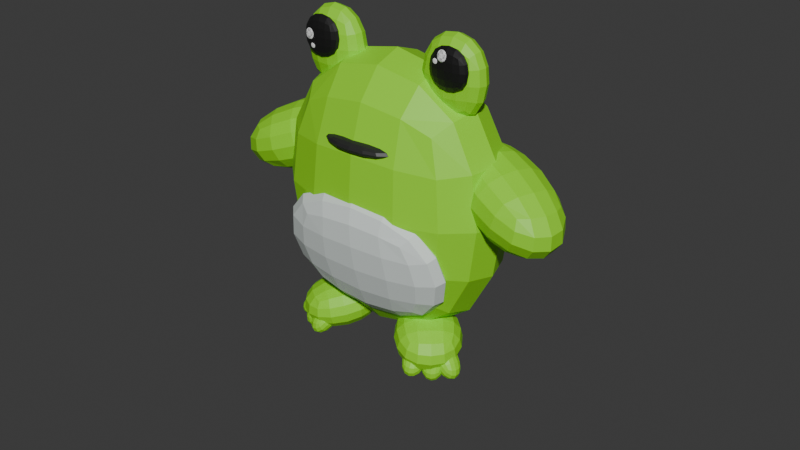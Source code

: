 # Source: blend.blend  (saved by Blender 4.3.34; exported with 4.5.12 LTS)
import bpy
from mathutils import Matrix  # noqa: F401  (used for matrix-valued properties, if any)

bpy.ops.wm.read_factory_settings(use_empty=True)
scene = bpy.context.scene
scene.name = 'Scene'

# ---- collections
col_collection = bpy.data.collections.new('Collection'); scene.collection.children.link(col_collection)

# ---- materials (node trees are filled in below, after node groups)
mat_material_004 = bpy.data.materials.new('Material.004')
mat_material_003 = bpy.data.materials.new('Material.003')
mat_material_002 = bpy.data.materials.new('Material.002')
mat_material_005 = bpy.data.materials.new('Material.005')
mat_material_013 = bpy.data.materials.new('Material.013')
mat_material_012 = bpy.data.materials.new('Material.012')
mat_material_007 = bpy.data.materials.new('Material.007')
mat_material_008 = bpy.data.materials.new('Material.008')
mat_material_009 = bpy.data.materials.new('Material.009')
mat_material_010 = bpy.data.materials.new('Material.010')
mat_material_011 = bpy.data.materials.new('Material.011')
mat_material_014 = bpy.data.materials.new('Material.014')
mat_material_006 = bpy.data.materials.new('Material.006')
mat_material_001 = bpy.data.materials.new('Material.001')

# ---- material node trees
mat_material_004.use_nodes = True; mat_material_004.node_tree.nodes.clear()
_N = mat_material_004.node_tree.nodes; _L = mat_material_004.node_tree.links
n0 = _N.new('ShaderNodeBsdfPrincipled'); n0.name = 'Principled BSDF'; n0.location = (10, 300)
n0.inputs[0].default_value = (0.2961, 0.7991, 0.01096, 1.0)
n1 = _N.new('ShaderNodeOutputMaterial'); n1.name = 'Material Output'; n1.location = (300, 300)
_L.new(n0.outputs[0], n1.inputs[0])
n1.is_active_output = True
mat_material_003.use_nodes = True; mat_material_003.node_tree.nodes.clear()
_N = mat_material_003.node_tree.nodes; _L = mat_material_003.node_tree.links
n0 = _N.new('ShaderNodeBsdfPrincipled'); n0.name = 'Principled BSDF'; n0.location = (10, 300)
n0.inputs[0].default_value = (0.2961, 0.7991, 0.01096, 1.0)
n1 = _N.new('ShaderNodeOutputMaterial'); n1.name = 'Material Output'; n1.location = (300, 300)
_L.new(n0.outputs[0], n1.inputs[0])
n1.is_active_output = True
mat_material_002.use_nodes = True; mat_material_002.node_tree.nodes.clear()
_N = mat_material_002.node_tree.nodes; _L = mat_material_002.node_tree.links
n0 = _N.new('ShaderNodeBsdfPrincipled'); n0.name = 'Principled BSDF'; n0.location = (10, 300)
n0.inputs[0].default_value = (0.2961, 0.7991, 0.01096, 1.0)
n1 = _N.new('ShaderNodeOutputMaterial'); n1.name = 'Material Output'; n1.location = (300, 300)
_L.new(n0.outputs[0], n1.inputs[0])
n1.is_active_output = True
mat_material_005.use_nodes = True; mat_material_005.node_tree.nodes.clear()
_N = mat_material_005.node_tree.nodes; _L = mat_material_005.node_tree.links
n0 = _N.new('ShaderNodeBsdfPrincipled'); n0.name = 'Principled BSDF'; n0.location = (10, 300)
n0.inputs[0].default_value = (0.008634, 0.008634, 0.008634, 1.0)
n1 = _N.new('ShaderNodeOutputMaterial'); n1.name = 'Material Output'; n1.location = (300, 300)
_L.new(n0.outputs[0], n1.inputs[0])
n1.is_active_output = True
mat_material_013.use_nodes = True; mat_material_013.node_tree.nodes.clear()
_N = mat_material_013.node_tree.nodes; _L = mat_material_013.node_tree.links
n0 = _N.new('ShaderNodeBsdfPrincipled'); n0.name = 'Principled BSDF'; n0.location = (10, 300)
n0.inputs[0].default_value = (1.0, 1.0, 1.0, 1.0)
n1 = _N.new('ShaderNodeOutputMaterial'); n1.name = 'Material Output'; n1.location = (300, 300)
_L.new(n0.outputs[0], n1.inputs[0])
n1.is_active_output = True
mat_material_012.use_nodes = True; mat_material_012.node_tree.nodes.clear()
_N = mat_material_012.node_tree.nodes; _L = mat_material_012.node_tree.links
n0 = _N.new('ShaderNodeBsdfPrincipled'); n0.name = 'Principled BSDF'; n0.location = (10, 300)
n0.inputs[0].default_value = (1.0, 1.0, 1.0, 1.0)
n1 = _N.new('ShaderNodeOutputMaterial'); n1.name = 'Material Output'; n1.location = (300, 300)
_L.new(n0.outputs[0], n1.inputs[0])
n1.is_active_output = True
mat_material_007.use_nodes = True; mat_material_007.node_tree.nodes.clear()
_N = mat_material_007.node_tree.nodes; _L = mat_material_007.node_tree.links
n0 = _N.new('ShaderNodeBsdfPrincipled'); n0.name = 'Principled BSDF'; n0.location = (10, 300)
n0.inputs[0].default_value = (0.2961, 0.7991, 0.01096, 1.0)
n1 = _N.new('ShaderNodeOutputMaterial'); n1.name = 'Material Output'; n1.location = (300, 300)
_L.new(n0.outputs[0], n1.inputs[0])
n1.is_active_output = True
mat_material_008.use_nodes = True; mat_material_008.node_tree.nodes.clear()
_N = mat_material_008.node_tree.nodes; _L = mat_material_008.node_tree.links
n0 = _N.new('ShaderNodeBsdfPrincipled'); n0.name = 'Principled BSDF'; n0.location = (10, 300)
n0.inputs[0].default_value = (0.2961, 0.7991, 0.01096, 1.0)
n1 = _N.new('ShaderNodeOutputMaterial'); n1.name = 'Material Output'; n1.location = (300, 300)
_L.new(n0.outputs[0], n1.inputs[0])
n1.is_active_output = True
mat_material_009.use_nodes = True; mat_material_009.node_tree.nodes.clear()
_N = mat_material_009.node_tree.nodes; _L = mat_material_009.node_tree.links
n0 = _N.new('ShaderNodeBsdfPrincipled'); n0.name = 'Principled BSDF'; n0.location = (10, 300)
n0.inputs[0].default_value = (0.2961, 0.7991, 0.01096, 1.0)
n1 = _N.new('ShaderNodeOutputMaterial'); n1.name = 'Material Output'; n1.location = (300, 300)
_L.new(n0.outputs[0], n1.inputs[0])
n1.is_active_output = True
mat_material_010.use_nodes = True; mat_material_010.node_tree.nodes.clear()
_N = mat_material_010.node_tree.nodes; _L = mat_material_010.node_tree.links
n0 = _N.new('ShaderNodeBsdfPrincipled'); n0.name = 'Principled BSDF'; n0.location = (10, 300)
n0.inputs[0].default_value = (0.2961, 0.7991, 0.01096, 1.0)
n1 = _N.new('ShaderNodeOutputMaterial'); n1.name = 'Material Output'; n1.location = (300, 300)
_L.new(n0.outputs[0], n1.inputs[0])
n1.is_active_output = True
mat_material_011.use_nodes = True; mat_material_011.node_tree.nodes.clear()
_N = mat_material_011.node_tree.nodes; _L = mat_material_011.node_tree.links
n0 = _N.new('ShaderNodeBsdfPrincipled'); n0.name = 'Principled BSDF'; n0.location = (10, 300)
n0.inputs[0].default_value = (1.0, 1.0, 1.0, 1.0)
n1 = _N.new('ShaderNodeOutputMaterial'); n1.name = 'Material Output'; n1.location = (300, 300)
_L.new(n0.outputs[0], n1.inputs[0])
n1.is_active_output = True
mat_material_014.use_nodes = True; mat_material_014.node_tree.nodes.clear()
_N = mat_material_014.node_tree.nodes; _L = mat_material_014.node_tree.links
n0 = _N.new('ShaderNodeBsdfPrincipled'); n0.name = 'Principled BSDF'; n0.location = (10, 300)
n0.inputs[0].default_value = (1.0, 1.0, 1.0, 1.0)
n1 = _N.new('ShaderNodeOutputMaterial'); n1.name = 'Material Output'; n1.location = (300, 300)
_L.new(n0.outputs[0], n1.inputs[0])
n1.is_active_output = True
mat_material_006.use_nodes = True; mat_material_006.node_tree.nodes.clear()
_N = mat_material_006.node_tree.nodes; _L = mat_material_006.node_tree.links
n0 = _N.new('ShaderNodeBsdfPrincipled'); n0.name = 'Principled BSDF'; n0.location = (10, 300)
n0.inputs[0].default_value = (0.02195, 0.02195, 0.02195, 1.0)
n1 = _N.new('ShaderNodeOutputMaterial'); n1.name = 'Material Output'; n1.location = (300, 300)
_L.new(n0.outputs[0], n1.inputs[0])
n1.is_active_output = True
mat_material_001.use_nodes = True; mat_material_001.node_tree.nodes.clear()
_N = mat_material_001.node_tree.nodes; _L = mat_material_001.node_tree.links
n0 = _N.new('ShaderNodeBsdfPrincipled'); n0.name = 'Principled BSDF'; n0.location = (10, 300)
n0.inputs[0].default_value = (0.7312, 0.7991, 0.7686, 1.0)
n1 = _N.new('ShaderNodeOutputMaterial'); n1.name = 'Material Output'; n1.location = (300, 300)
_L.new(n0.outputs[0], n1.inputs[0])
n1.is_active_output = True

# ---- world
world_world = bpy.data.worlds.new('World'); scene.world = world_world
world_world.use_nodes = True; world_world.node_tree.nodes.clear()
_N = world_world.node_tree.nodes; _L = world_world.node_tree.links
n0 = _N.new('ShaderNodeOutputWorld'); n0.name = 'World Output'; n0.location = (300, 300)
n1 = _N.new('ShaderNodeBackground'); n1.name = 'Background'; n1.location = (10, 300)
n1.inputs[0].default_value = (0.05088, 0.05088, 0.05088, 1.0)
_L.new(n1.outputs[0], n0.inputs[0])
n0.is_active_output = True
world_world.color = (0.05088, 0.05088, 0.05088)
world_world.sun_shadow_jitter_overblur = 0.0

# ---- meshes
me_cube_002 = bpy.data.meshes.new('Cube.002')
me_cube_002.from_pydata([(-1.297, -0.7501, -1.49), (-1.297, -0.7501, 1.49), (-1.297, 0.7501, -1.49), (-1.297, 0.7501, 1.49), (1.297, -0.7501, -1.49), (1.297, -0.7501, 1.49), (1.297, 0.7501, -1.49), (1.297, 0.7501, 1.49)], [], [(0, 1, 3, 2), (2, 3, 7, 6), (6, 7, 5, 4), (4, 5, 1, 0), (2, 6, 4, 0), (7, 3, 1, 5)])
_uv = me_cube_002.uv_layers.new(name='UVMap')
_uv.uv.foreach_set('vector', [0.375, 0.0, 0.625, 0.0, 0.625, 0.25, 0.375, 0.25, 0.375, 0.25, 0.625, 0.25, 0.625, 0.5, 0.375, 0.5, 0.375, 0.5, 0.625, 0.5, 0.625, 0.75, 0.375, 0.75, 0.375, 0.75, 0.625, 0.75, 0.625, 1.0, 0.375, 1.0, 0.125, 0.5, 0.375, 0.5, 0.375, 0.75, 0.125, 0.75, 0.625, 0.5, 0.875, 0.5, 0.875, 0.75, 0.625, 0.75])
me_cube_002.materials.append(mat_material_004)
me_cube_002.update()
me_cube_003 = bpy.data.meshes.new('Cube.003')
me_cube_003.from_pydata([(-1.0, -1.0, -1.0), (-1.0, -1.0, 1.0), (-1.0, 1.0, -1.0), (-1.0, 1.0, 1.0), (1.0, -1.0, -1.0), (1.0, -1.0, 1.0), (1.0, 1.0, -1.0), (1.0, 1.0, 1.0)], [], [(0, 1, 3, 2), (2, 3, 7, 6), (6, 7, 5, 4), (4, 5, 1, 0), (2, 6, 4, 0), (7, 3, 1, 5)])
_uv = me_cube_003.uv_layers.new(name='UVMap')
_uv.uv.foreach_set('vector', [0.375, 0.0, 0.625, 0.0, 0.625, 0.25, 0.375, 0.25, 0.375, 0.25, 0.625, 0.25, 0.625, 0.5, 0.375, 0.5, 0.375, 0.5, 0.625, 0.5, 0.625, 0.75, 0.375, 0.75, 0.375, 0.75, 0.625, 0.75, 0.625, 1.0, 0.375, 1.0, 0.125, 0.5, 0.375, 0.5, 0.375, 0.75, 0.125, 0.75, 0.625, 0.5, 0.875, 0.5, 0.875, 0.75, 0.625, 0.75])
me_cube_003.materials.append(mat_material_003)
me_cube_003.update()
me_cube_004 = bpy.data.meshes.new('Cube.004')
me_cube_004.from_pydata([(-0.8456, -0.4351, -1.0), (-0.8456, -0.4351, 1.0), (-0.8456, 0.4351, -1.0), (-0.8456, 0.4351, 1.0), (0.8456, -0.4351, -1.0), (0.8456, -0.4351, 1.0), (0.8456, 0.4351, -1.0), (0.8456, 0.4351, 1.0)], [], [(0, 1, 3, 2), (2, 3, 7, 6), (6, 7, 5, 4), (4, 5, 1, 0), (2, 6, 4, 0), (7, 3, 1, 5)])
_uv = me_cube_004.uv_layers.new(name='UVMap')
_uv.uv.foreach_set('vector', [0.375, 0.0, 0.625, 0.0, 0.625, 0.25, 0.375, 0.25, 0.375, 0.25, 0.625, 0.25, 0.625, 0.5, 0.375, 0.5, 0.375, 0.5, 0.625, 0.5, 0.625, 0.75, 0.375, 0.75, 0.375, 0.75, 0.625, 0.75, 0.625, 1.0, 0.375, 1.0, 0.125, 0.5, 0.375, 0.5, 0.375, 0.75, 0.125, 0.75, 0.625, 0.5, 0.875, 0.5, 0.875, 0.75, 0.625, 0.75])
me_cube_004.materials.append(mat_material_002)
me_cube_004.update()
me_cube_005 = bpy.data.meshes.new('Cube.005')
me_cube_005.from_pydata([(-1.0, -1.0, -1.0), (-1.0, -1.0, 1.0), (-1.0, -0.3709, -1.0), (-1.0, -0.3709, 1.0), (1.0, -1.0, -1.0), (1.0, -1.0, 1.0), (1.0, -0.3709, -1.0), (1.0, -0.3709, 1.0)], [], [(0, 1, 3, 2), (2, 3, 7, 6), (6, 7, 5, 4), (4, 5, 1, 0), (2, 6, 4, 0), (7, 3, 1, 5)])
_uv = me_cube_005.uv_layers.new(name='UVMap')
_uv.uv.foreach_set('vector', [0.375, 0.0, 0.625, 0.0, 0.625, 0.25, 0.375, 0.25, 0.375, 0.25, 0.625, 0.25, 0.625, 0.5, 0.375, 0.5, 0.375, 0.5, 0.625, 0.5, 0.625, 0.75, 0.375, 0.75, 0.375, 0.75, 0.625, 0.75, 0.625, 1.0, 0.375, 1.0, 0.125, 0.5, 0.375, 0.5, 0.375, 0.75, 0.125, 0.75, 0.625, 0.5, 0.875, 0.5, 0.875, 0.75, 0.625, 0.75])
me_cube_005.materials.append(mat_material_005)
me_cube_005.update()
me_cube_006 = bpy.data.meshes.new('Cube.006')
me_cube_006.from_pydata([(-1.0, -0.178, -1.0), (-1.0, -0.178, 1.0), (-1.0, 0.178, -1.0), (-1.0, 0.178, 1.0), (1.0, -0.178, -1.0), (1.0, -0.178, 1.0), (1.0, 0.178, -1.0), (1.0, 0.178, 1.0)], [], [(0, 1, 3, 2), (2, 3, 7, 6), (6, 7, 5, 4), (4, 5, 1, 0), (2, 6, 4, 0), (7, 3, 1, 5)])
_uv = me_cube_006.uv_layers.new(name='UVMap')
_uv.uv.foreach_set('vector', [0.375, 0.0, 0.625, 0.0, 0.625, 0.25, 0.375, 0.25, 0.375, 0.25, 0.625, 0.25, 0.625, 0.5, 0.375, 0.5, 0.375, 0.5, 0.625, 0.5, 0.625, 0.75, 0.375, 0.75, 0.375, 0.75, 0.625, 0.75, 0.625, 1.0, 0.375, 1.0, 0.125, 0.5, 0.375, 0.5, 0.375, 0.75, 0.125, 0.75, 0.625, 0.5, 0.875, 0.5, 0.875, 0.75, 0.625, 0.75])
me_cube_006.materials.append(mat_material_013)
me_cube_006.update()
me_cube_007 = bpy.data.meshes.new('Cube.007')
me_cube_007.from_pydata([(-1.0, -0.1834, -1.0), (-1.0, -0.1834, 1.0), (-1.0, 0.1834, -1.0), (-1.0, 0.1834, 1.0), (1.0, -0.1834, -1.0), (1.0, -0.1834, 1.0), (1.0, 0.1834, -1.0), (1.0, 0.1834, 1.0)], [], [(0, 1, 3, 2), (2, 3, 7, 6), (6, 7, 5, 4), (4, 5, 1, 0), (2, 6, 4, 0), (7, 3, 1, 5)])
_uv = me_cube_007.uv_layers.new(name='UVMap')
_uv.uv.foreach_set('vector', [0.375, 0.0, 0.625, 0.0, 0.625, 0.25, 0.375, 0.25, 0.375, 0.25, 0.625, 0.25, 0.625, 0.5, 0.375, 0.5, 0.375, 0.5, 0.625, 0.5, 0.625, 0.75, 0.375, 0.75, 0.375, 0.75, 0.625, 0.75, 0.625, 1.0, 0.375, 1.0, 0.125, 0.5, 0.375, 0.5, 0.375, 0.75, 0.125, 0.75, 0.625, 0.5, 0.875, 0.5, 0.875, 0.75, 0.625, 0.75])
me_cube_007.materials.append(mat_material_012)
me_cube_007.update()
me_cube_008 = bpy.data.meshes.new('Cube.008')
me_cube_008.from_pydata([(-0.79, -0.5451, -0.9434), (-0.8537, -0.6095, 0.9931), (-0.8594, 0.5984, -1.013), (-0.8537, 0.592, 0.9931), (0.8401, -0.6114, -1.008), (0.8386, -0.6095, 0.9931), (0.8395, 0.593, -1.008), (0.8386, 0.592, 0.9931)], [], [(0, 1, 3, 2), (2, 3, 7, 6), (6, 7, 5, 4), (4, 5, 1, 0), (2, 6, 4, 0), (7, 3, 1, 5)])
_uv = me_cube_008.uv_layers.new(name='UVMap')
_uv.uv.foreach_set('vector', [0.375, 0.0, 0.625, 0.0, 0.625, 0.25, 0.375, 0.25, 0.375, 0.25, 0.625, 0.25, 0.625, 0.5, 0.375, 0.5, 0.375, 0.5, 0.625, 0.5, 0.625, 0.75, 0.375, 0.75, 0.375, 0.75, 0.625, 0.75, 0.625, 1.0, 0.375, 1.0, 0.125, 0.5, 0.375, 0.5, 0.375, 0.75, 0.125, 0.75, 0.625, 0.5, 0.875, 0.5, 0.875, 0.75, 0.625, 0.75])
me_cube_008.materials.append(mat_material_007)
me_cube_008.update()
me_cube_009 = bpy.data.meshes.new('Cube.009')
me_cube_009.from_pydata([(-0.2737, -0.3012, -0.5083), (-0.2737, -0.3012, 0.5083), (-0.2737, 0.3012, -0.5083), (-0.2737, 0.3012, 0.5083), (0.2737, -0.3012, -0.5083), (0.2737, -0.3012, 0.5083), (0.2737, 0.3012, -0.5083), (0.2737, 0.3012, 0.5083)], [], [(0, 1, 3, 2), (2, 3, 7, 6), (6, 7, 5, 4), (4, 5, 1, 0), (2, 6, 4, 0), (7, 3, 1, 5)])
_uv = me_cube_009.uv_layers.new(name='UVMap')
_uv.uv.foreach_set('vector', [0.375, 0.0, 0.625, 0.0, 0.625, 0.25, 0.375, 0.25, 0.375, 0.25, 0.625, 0.25, 0.625, 0.5, 0.375, 0.5, 0.375, 0.5, 0.625, 0.5, 0.625, 0.75, 0.375, 0.75, 0.375, 0.75, 0.625, 0.75, 0.625, 1.0, 0.375, 1.0, 0.125, 0.5, 0.375, 0.5, 0.375, 0.75, 0.125, 0.75, 0.625, 0.5, 0.875, 0.5, 0.875, 0.75, 0.625, 0.75])
me_cube_009.materials.append(mat_material_008)
me_cube_009.update()
me_cube_010 = bpy.data.meshes.new('Cube.010')
me_cube_010.from_pydata([(-0.2737, -0.3012, -0.5083), (-0.2737, -0.3012, 0.5083), (-0.2737, 0.3012, -0.5083), (-0.2737, 0.3012, 0.5083), (0.2737, -0.3012, -0.5083), (0.2737, -0.3012, 0.5083), (0.2737, 0.3012, -0.5083), (0.2737, 0.3012, 0.5083)], [], [(0, 1, 3, 2), (2, 3, 7, 6), (6, 7, 5, 4), (4, 5, 1, 0), (2, 6, 4, 0), (7, 3, 1, 5)])
_uv = me_cube_010.uv_layers.new(name='UVMap')
_uv.uv.foreach_set('vector', [0.375, 0.0, 0.625, 0.0, 0.625, 0.25, 0.375, 0.25, 0.375, 0.25, 0.625, 0.25, 0.625, 0.5, 0.375, 0.5, 0.375, 0.5, 0.625, 0.5, 0.625, 0.75, 0.375, 0.75, 0.375, 0.75, 0.625, 0.75, 0.625, 1.0, 0.375, 1.0, 0.125, 0.5, 0.375, 0.5, 0.375, 0.75, 0.125, 0.75, 0.625, 0.5, 0.875, 0.5, 0.875, 0.75, 0.625, 0.75])
me_cube_010.materials.append(mat_material_009)
me_cube_010.update()
me_cube_011 = bpy.data.meshes.new('Cube.011')
me_cube_011.from_pydata([(-0.2737, -0.3012, -0.5083), (-0.2737, -0.3012, 0.5083), (-0.2737, 0.3012, -0.5083), (-0.2737, 0.3012, 0.5083), (0.2737, -0.3012, -0.5083), (0.2737, -0.3012, 0.5083), (0.2737, 0.3012, -0.5083), (0.2737, 0.3012, 0.5083)], [], [(0, 1, 3, 2), (2, 3, 7, 6), (6, 7, 5, 4), (4, 5, 1, 0), (2, 6, 4, 0), (7, 3, 1, 5)])
_uv = me_cube_011.uv_layers.new(name='UVMap')
_uv.uv.foreach_set('vector', [0.375, 0.0, 0.625, 0.0, 0.625, 0.25, 0.375, 0.25, 0.375, 0.25, 0.625, 0.25, 0.625, 0.5, 0.375, 0.5, 0.375, 0.5, 0.625, 0.5, 0.625, 0.75, 0.375, 0.75, 0.375, 0.75, 0.625, 0.75, 0.625, 1.0, 0.375, 1.0, 0.125, 0.5, 0.375, 0.5, 0.375, 0.75, 0.125, 0.75, 0.625, 0.5, 0.875, 0.5, 0.875, 0.75, 0.625, 0.75])
me_cube_011.materials.append(mat_material_010)
me_cube_011.update()
me_cube_012 = bpy.data.meshes.new('Cube.012')
me_cube_012.from_pydata([(-1.0, -0.178, -1.0), (-1.0, -0.178, 1.0), (-1.0, 0.178, -1.0), (-1.0, 0.178, 1.0), (1.0, -0.178, -1.0), (1.0, -0.178, 1.0), (1.0, 0.178, -1.0), (1.0, 0.178, 1.0)], [], [(0, 1, 3, 2), (2, 3, 7, 6), (6, 7, 5, 4), (4, 5, 1, 0), (2, 6, 4, 0), (7, 3, 1, 5)])
_uv = me_cube_012.uv_layers.new(name='UVMap')
_uv.uv.foreach_set('vector', [0.375, 0.0, 0.625, 0.0, 0.625, 0.25, 0.375, 0.25, 0.375, 0.25, 0.625, 0.25, 0.625, 0.5, 0.375, 0.5, 0.375, 0.5, 0.625, 0.5, 0.625, 0.75, 0.375, 0.75, 0.375, 0.75, 0.625, 0.75, 0.625, 1.0, 0.375, 1.0, 0.125, 0.5, 0.375, 0.5, 0.375, 0.75, 0.125, 0.75, 0.625, 0.5, 0.875, 0.5, 0.875, 0.75, 0.625, 0.75])
me_cube_012.materials.append(mat_material_011)
me_cube_012.update()
me_cube_013 = bpy.data.meshes.new('Cube.013')
me_cube_013.from_pydata([(-1.0, -0.1834, -1.0), (-1.0, -0.1834, 1.0), (-1.0, 0.1834, -1.0), (-1.0, 0.1834, 1.0), (1.0, -0.1834, -1.0), (1.0, -0.1834, 1.0), (1.0, 0.1834, -1.0), (1.0, 0.1834, 1.0)], [], [(0, 1, 3, 2), (2, 3, 7, 6), (6, 7, 5, 4), (4, 5, 1, 0), (2, 6, 4, 0), (7, 3, 1, 5)])
_uv = me_cube_013.uv_layers.new(name='UVMap')
_uv.uv.foreach_set('vector', [0.375, 0.0, 0.625, 0.0, 0.625, 0.25, 0.375, 0.25, 0.375, 0.25, 0.625, 0.25, 0.625, 0.5, 0.375, 0.5, 0.375, 0.5, 0.625, 0.5, 0.625, 0.75, 0.375, 0.75, 0.375, 0.75, 0.625, 0.75, 0.625, 1.0, 0.375, 1.0, 0.125, 0.5, 0.375, 0.5, 0.375, 0.75, 0.125, 0.75, 0.625, 0.5, 0.875, 0.5, 0.875, 0.75, 0.625, 0.75])
me_cube_013.materials.append(mat_material_014)
me_cube_013.update()
me_cube_014 = bpy.data.meshes.new('Cube.014')
me_cube_014.from_pydata([(-1.0, -0.457, -0.1735), (-1.0, -0.457, 0.1735), (-1.0, 0.457, -0.1735), (-1.0, 0.457, 0.1735), (1.0, -0.457, -0.1735), (1.0, -0.457, 0.1735), (1.0, 0.457, -0.1735), (1.0, 0.457, 0.1735)], [], [(0, 1, 3, 2), (2, 3, 7, 6), (6, 7, 5, 4), (4, 5, 1, 0), (2, 6, 4, 0), (7, 3, 1, 5)])
_uv = me_cube_014.uv_layers.new(name='UVMap')
_uv.uv.foreach_set('vector', [0.375, 0.0, 0.625, 0.0, 0.625, 0.25, 0.375, 0.25, 0.375, 0.25, 0.625, 0.25, 0.625, 0.5, 0.375, 0.5, 0.375, 0.5, 0.625, 0.5, 0.625, 0.75, 0.375, 0.75, 0.375, 0.75, 0.625, 0.75, 0.625, 1.0, 0.375, 1.0, 0.125, 0.5, 0.375, 0.5, 0.375, 0.75, 0.125, 0.75, 0.625, 0.5, 0.875, 0.5, 0.875, 0.75, 0.625, 0.75])
me_cube_014.materials.append(mat_material_006)
me_cube_014.update()
me_cube_001 = bpy.data.meshes.new('Cube.001')
me_cube_001.from_pydata([(-1.153, -0.7729, -1.512), (-1.153, -0.7729, 1.475), (-1.297, 0.7501, -1.49), (-1.297, 0.7501, 1.49), (1.44, -0.7729, -1.512), (1.44, -0.7729, 1.475), (1.297, 0.7501, -1.49), (1.297, 0.7501, 1.49)], [], [(0, 1, 3, 2), (2, 3, 7, 6), (6, 7, 5, 4), (4, 5, 1, 0), (2, 6, 4, 0), (7, 3, 1, 5)])
_uv = me_cube_001.uv_layers.new(name='UVMap')
_uv.uv.foreach_set('vector', [0.375, 0.0, 0.625, 0.0, 0.625, 0.25, 0.375, 0.25, 0.375, 0.25, 0.625, 0.25, 0.625, 0.5, 0.375, 0.5, 0.375, 0.5, 0.625, 0.5, 0.625, 0.75, 0.375, 0.75, 0.375, 0.75, 0.625, 0.75, 0.625, 1.0, 0.375, 1.0, 0.125, 0.5, 0.375, 0.5, 0.375, 0.75, 0.125, 0.75, 0.625, 0.5, 0.875, 0.5, 0.875, 0.75, 0.625, 0.75])
me_cube_001.materials.append(mat_material_001)
me_cube_001.update()

# ---- objects
ob_empty = bpy.data.objects.new('Empty', None)
ob_cube = bpy.data.objects.new('Cube', me_cube_002)
ob_cube_001 = bpy.data.objects.new('Cube.001', me_cube_003)
ob_cube_002 = bpy.data.objects.new('Cube.002', me_cube_004)
ob_cube_003 = bpy.data.objects.new('Cube.003', me_cube_005)
ob_cube_004 = bpy.data.objects.new('Cube.004', me_cube_006)
ob_cube_005 = bpy.data.objects.new('Cube.005', me_cube_007)
ob_cube_006 = bpy.data.objects.new('Cube.006', me_cube_008)
ob_cube_007 = bpy.data.objects.new('Cube.007', me_cube_009)
ob_cube_008 = bpy.data.objects.new('Cube.008', me_cube_010)
ob_cube_009 = bpy.data.objects.new('Cube.009', me_cube_011)
ob_cube_010 = bpy.data.objects.new('Cube.010', me_cube_012)
ob_cube_011 = bpy.data.objects.new('Cube.011', me_cube_013)
ob_cube_012 = bpy.data.objects.new('Cube.012', me_cube_014)
ob_cube_013 = bpy.data.objects.new('Cube.013', me_cube_001)

# ---- transforms, parenting, visibility, modifiers, constraints
ob_empty.location = (-0.4653, 0.6648, 5.131)
ob_empty.rotation_euler = (1.445, -1.518e-07, -0.03491)
ob_empty.empty_display_type = 'IMAGE'
ob_empty.empty_display_size = 5.0
ob_cube.location = (-0.5163, -11.65, 3.939)
ob_cube.scale = (2.366, 2.366, 2.366)
_m = ob_cube.modifiers.new('Subdivision', 'SUBSURF')
_m.levels = 4
ob_cube_001.location = (2.041, -11.49, 4.444)
ob_cube_001.rotation_euler = (0.0, -1.219, -0.3486)
ob_cube_001.scale = (0.8503, 1.0, 1.745)
_m = ob_cube_001.modifiers.new('Subdivision', 'SUBSURF')
_m.levels = 5
_m = ob_cube_001.modifiers.new('Mirror.001', 'MIRROR')
_m.mirror_object = ob_cube
ob_cube_002.location = (0.9371, -11.75, 6.67)
ob_cube_002.rotation_euler = (0.0, 0.05718, 0.0)
_m = ob_cube_002.modifiers.new('Subdivision', 'SUBSURF')
_m.levels = 6
_m = ob_cube_002.modifiers.new('Mirror', 'MIRROR')
_m.mirror_object = ob_cube
ob_cube_003.location = (1.033, -11.72, 6.904)
ob_cube_003.scale = (0.5198, 0.5198, 0.5198)
_m = ob_cube_003.modifiers.new('Subdivision', 'SUBSURF')
_m.levels = 6
_m = ob_cube_003.modifiers.new('Mirror', 'MIRROR')
_m.mirror_object = ob_cube
ob_cube_004.location = (-2.302, -12.19, 6.929)
ob_cube_004.rotation_euler = (-0.05159, -0.0, -0.134)
ob_cube_004.scale = (0.1332, 0.1332, 0.1332)
_m = ob_cube_004.modifiers.new('Subdivision', 'SUBSURF')
_m.levels = 6
_m = ob_cube_004.modifiers.new('Mirror', 'MIRROR')
ob_cube_005.location = (0.8017, -12.19, 7.037)
ob_cube_005.rotation_euler = (0.0, -0.0, -0.06338)
ob_cube_005.scale = (0.06371, 0.06371, 0.06371)
_m = ob_cube_005.modifiers.new('Subdivision', 'SUBSURF')
_m.levels = 6
ob_cube_006.location = (0.6671, -12.1, 1.111)
ob_cube_006.rotation_euler = (-1.375, 0.005747, 0.7367)
_m = ob_cube_006.modifiers.new('Subdivision', 'SUBSURF')
_m.levels = 6
_m = ob_cube_006.modifiers.new('Mirror', 'MIRROR')
_m.mirror_object = ob_cube
ob_cube_007.location = (0.7141, -12.56, 0.8696)
ob_cube_007.rotation_euler = (-0.1559, -0.8653, -1.138)
_m = ob_cube_007.modifiers.new('Subdivision', 'SUBSURF')
_m.levels = 6
_m = ob_cube_007.modifiers.new('Mirror', 'MIRROR')
_m.mirror_object = ob_cube
ob_cube_008.location = (1.248, -12.25, 0.8696)
ob_cube_008.rotation_euler = (-0.1559, -0.8653, -0.1442)
_m = ob_cube_008.modifiers.new('Subdivision', 'SUBSURF')
_m.levels = 6
_m = ob_cube_008.modifiers.new('Mirror', 'MIRROR')
_m.mirror_object = ob_cube
ob_cube_009.location = (1.044, -12.4, 0.8558)
ob_cube_009.rotation_euler = (-0.03046, -0.6413, -1.045)
_m = ob_cube_009.modifiers.new('Subdivision', 'SUBSURF')
_m.levels = 6
_m = ob_cube_009.modifiers.new('Mirror', 'MIRROR')
_m.mirror_object = ob_cube
ob_cube_010.location = (0.9519, -12.19, 7.165)
ob_cube_010.rotation_euler = (-0.2054, -0.02064, -0.1324)
ob_cube_010.scale = (0.1332, 0.1332, 0.1332)
_m = ob_cube_010.modifiers.new('Subdivision', 'SUBSURF')
_m.levels = 6
_m = ob_cube_010.modifiers.new('Mirror', 'MIRROR')
ob_cube_011.location = (-2.225, -12.19, 6.703)
ob_cube_011.rotation_euler = (0.06296, 0.003993, -0.06326)
ob_cube_011.scale = (0.06371, 0.06371, 0.06371)
_m = ob_cube_011.modifiers.new('Subdivision', 'SUBSURF')
_m.levels = 6
ob_cube_012.location = (-0.4869, -12.75, 5.266)
_m = ob_cube_012.modifiers.new('Subdivision', 'SUBSURF')
_m.levels = 6
ob_cube_013.location = (-0.6156, -12.67, 2.9)
ob_cube_013.rotation_euler = (0.2415, -0.0, 0.03769)
ob_cube_013.scale = (1.789, 0.8197, 1.117)
_m = ob_cube_013.modifiers.new('Subdivision', 'SUBSURF')
_m.levels = 4

# ---- collection membership
col_collection.objects.link(ob_empty)
col_collection.objects.link(ob_cube)
col_collection.objects.link(ob_cube_001)
col_collection.objects.link(ob_cube_002)
col_collection.objects.link(ob_cube_003)
col_collection.objects.link(ob_cube_004)
col_collection.objects.link(ob_cube_005)
col_collection.objects.link(ob_cube_006)
col_collection.objects.link(ob_cube_007)
col_collection.objects.link(ob_cube_008)
col_collection.objects.link(ob_cube_009)
col_collection.objects.link(ob_cube_010)
col_collection.objects.link(ob_cube_011)
col_collection.objects.link(ob_cube_012)
col_collection.objects.link(ob_cube_013)

# ---- scene / render settings (as saved in the file)
scene.frame_start = 1; scene.frame_end = 250; scene.frame_set(1)
scene.render.engine = 'BLENDER_EEVEE_NEXT'
bpy.context.view_layer.update()

# ---- added for rendering (the .blend has no active camera and no usable light): camera, sun
cam_auto = bpy.data.cameras.new('AutoCamera')
cam_auto.lens = 50.0
cam_auto.sensor_width = 36.0
cam_auto.clip_end = 1000.0
ob_auto_camera = bpy.data.objects.new('AutoCamera', cam_auto)
scene.collection.objects.link(ob_auto_camera)
ob_auto_camera.location = (12.5073, -27.2117, 13.4879)
ob_auto_camera.rotation_euler = (1.09748, -7.21219e-08, 0.694738)
scene.camera = ob_auto_camera
light_auto_sun = bpy.data.lights.new('AutoSun', 'SUN')
light_auto_sun.energy = 3.0
light_auto_sun.angle = 0.0523599
ob_auto_sun = bpy.data.objects.new('AutoSun', light_auto_sun)
scene.collection.objects.link(ob_auto_sun)
ob_auto_sun.rotation_euler = (0.872665, 0.174533, 0.523599)
bpy.context.view_layer.update()
